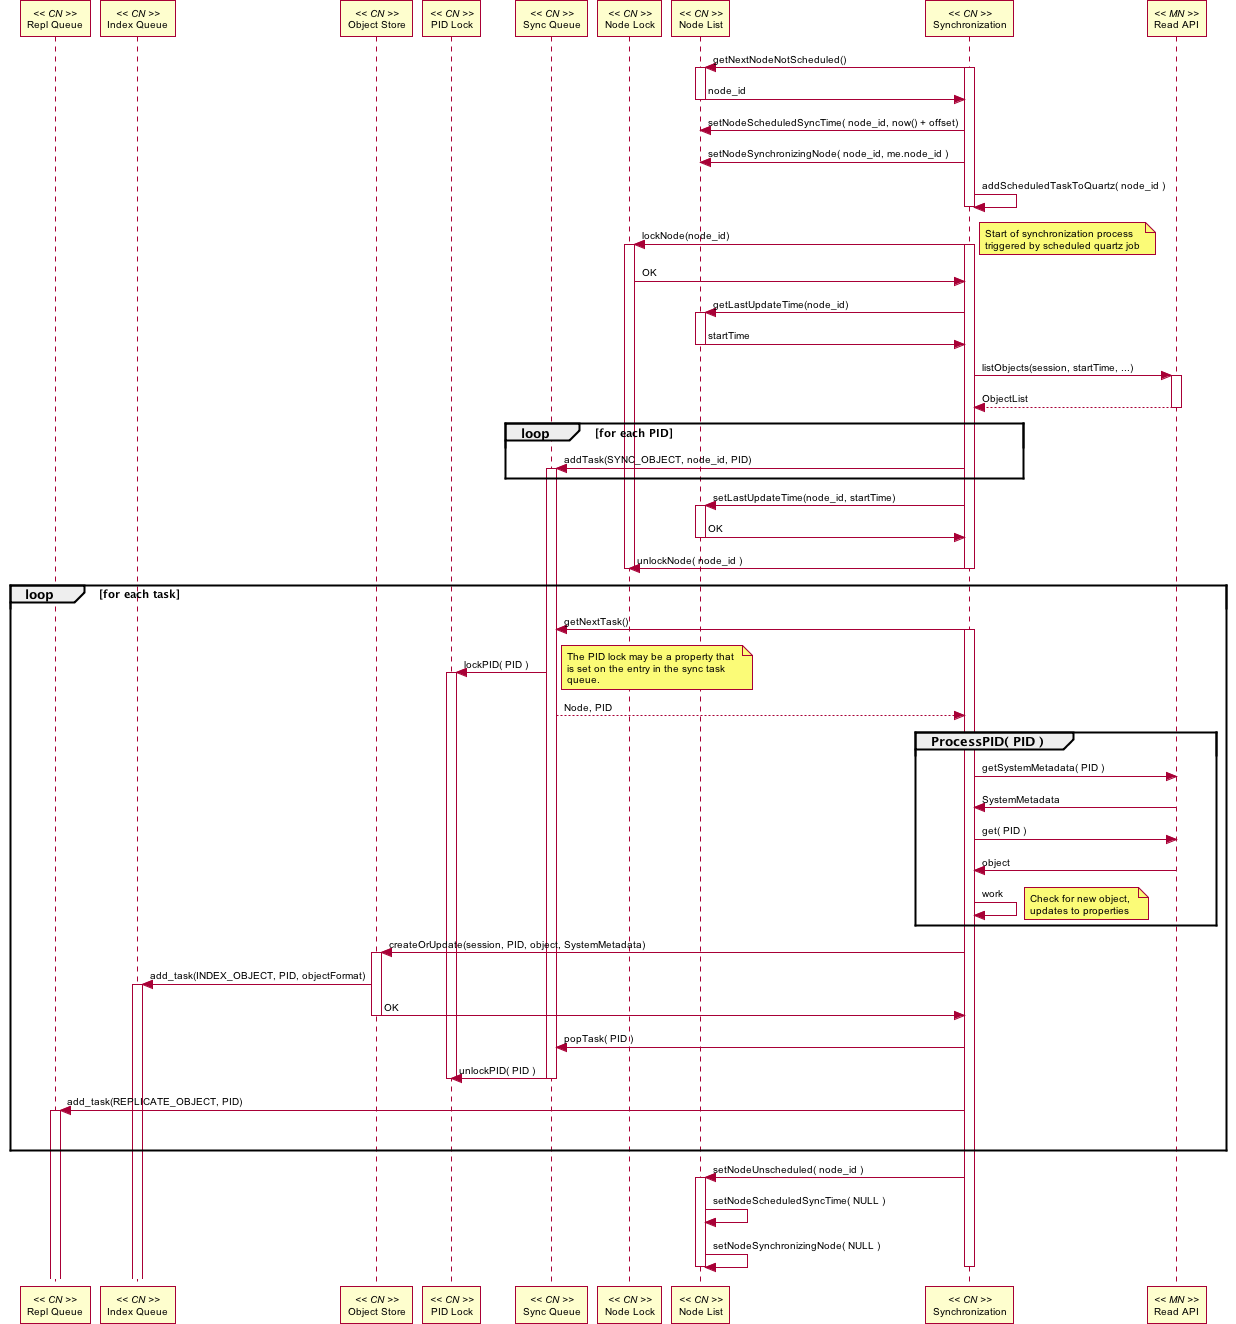

The diagram above was rendered by PlantUML. Its source (embedded in the PNG):
@startuml images/06_seq.png
skinparam activityFontColor black
skinparam activityFontSize 10
skinparam activityFontName arial
skinparam activityArrowFontColor black
skinparam activityArrowFontSize 10
skinparam activityArrowFontName arial
skinparam classArrowFontColor black
skinparam classArrowFontSize 10
skinparam classArrowFontName arial
skinparam classAttributeFontColor black
skinparam classAttributeFontSize 10
skinparam classAttributeFontName arial
skinparam classFontColor black
skinparam classFontSize 10
skinparam classFontName arial
skinparam componentFontColor black
skinparam componentFontSize 10
skinparam componentFontName arial
skinparam componentArrowFontColor black
skinparam componentArrowFontSize 10
skinparam componentArrowFontName arial
skinparam noteFontColor black
skinparam noteFontSize 10
skinparam noteFontName arial
skinparam packageFontColor black
skinparam packageFontSize 10
skinparam packageFontName arial
skinparam sequenceActorFontColor black
skinparam sequenceActorFontSize 10
skinparam sequenceActorFontName arial
skinparam sequenceArrowFontColor black
skinparam sequenceArrowFontSize 10
skinparam sequenceArrowFontName arial
skinparam sequenceGroupingFontColor black
skinparam sequenceGroupingFontSize 10
skinparam sequenceGroupingFontName arial
skinparam sequenceGroupingHeaderFontColor black
skinparam sequenceGroupingHeaderFontSize 10
skinparam sequenceGroupingHeaderFontName arial
skinparam sequenceParticipantFontColor black
skinparam sequenceParticipantFontSize 10
skinparam sequenceParticipantFontName arial
skinparam sequenceTitleFontColor black
skinparam sequenceTitleFontSize 10
skinparam sequenceTitleFontName arial
skinparam titleFontColor black
skinparam titleFontSize 10
skinparam titleFontName arial
skinparam usecaseFontColor black
skinparam usecaseFontSize 7
skinparam usecaseFontName arial
skinparam usecaseActorFontColor black
skinparam usecaseActorFontSize 7
skinparam usecaseActorFontName arial
skinparam usecaseArrowFontColor black
skinparam usecaseArrowFontSize 7
skinparam usecaseArrowFontName arial
participant "Repl Queue" as cn_repl << CN >>
participant "Index Queue" as cn_index << CN >>
participant "Object Store" as cn_objs << CN >>
participant "PID Lock" as c_pidlock << CN >>
participant "Sync Queue" as cn_queue << CN >>
participant "Node Lock" as c_nodelock << CN >>
participant "Node List" as c_nodes << CN >>
participant "Synchronization" as c_sync << CN >>
participant "Read API" as m_read << MN >>

'm_crud -> c_notify: notify(session, pid, OBJECT_CREATED)
'c_notify -> cn_queue: addTask(SYNC_OBJECT, node, pid)
'note right
'  notification triggered by successful 
'  create operation on MN.
'end note

'm_rep -> c_notify: setReplicationStatus(token, pid, COMPLETE)
'c_notify -> cn_queue: addTask(SYNC_OBJECT, node, pid)
'note right
'  notification triggered by completed 
'  replication operation on MN.
'end note
c_sync -> c_nodes: getNextNodeNotScheduled()
activate c_sync
activate c_nodes
c_nodes -> c_sync: node_id
deactivate c_nodes
c_sync -> c_nodes: setNodeScheduledSyncTime( node_id, now() + offset)
c_sync -> c_nodes: setNodeSynchronizingNode( node_id, me.node_id )
c_sync -> c_sync: addScheduledTaskToQuartz( node_id )
deactivate c_sync

c_sync -> c_nodelock: lockNode(node_id)
activate c_sync
note right
  Start of synchronization process 
  triggered by scheduled quartz job
end note
activate c_nodelock
c_nodelock -> c_sync: OK
c_sync -> c_nodes: getLastUpdateTime(node_id)
activate c_nodes
c_nodes -> c_sync: startTime
deactivate c_nodes

c_sync -> m_read: listObjects(session, startTime, ...)
activate m_read
c_sync <-- m_read: ObjectList
deactivate m_read
loop for each PID
  c_sync -> cn_queue: addTask(SYNC_OBJECT, node_id, PID)
  activate cn_queue
end
c_sync -> c_nodes: setLastUpdateTime(node_id, startTime)
activate c_nodes
c_nodes -> c_sync: OK
deactivate c_nodes

c_sync -> c_nodelock: unlockNode( node_id )    
deactivate c_sync
deactivate c_nodelock

loop for each task
  c_sync -> cn_queue: getNextTask()
  activate c_sync
  cn_queue -> c_pidlock: lockPID( PID )
  activate c_pidlock
  note right
    The PID lock may be a property that 
    is set on the entry in the sync task
    queue. 
  end note
  cn_queue --> c_sync: Node, PID
  group ProcessPID( PID )
    c_sync -> m_read: getSystemMetadata( PID )
    m_read -> c_sync: SystemMetadata
    c_sync -> m_read: get( PID )
    m_read -> c_sync: object
    c_sync -> c_sync: work
    note right
      Check for new object, 
      updates to properties
    end note
  end
  c_sync -> cn_objs: createOrUpdate(session, PID, object, SystemMetadata)
  activate cn_objs
  cn_objs -> cn_index: add_task(INDEX_OBJECT, PID, objectFormat)
  activate cn_index
  cn_objs -> c_sync: OK
  deactivate cn_objs
  c_sync -> cn_queue: popTask( PID )
  cn_queue -> c_pidlock: unlockPID( PID )
  deactivate cn_queue
  deactivate c_pidlock
  c_sync -> cn_repl: add_task(REPLICATE_OBJECT, PID)
  activate cn_repl
  deactivate cn_queue
end

c_sync -> c_nodes: setNodeUnscheduled( node_id )
activate c_nodes
c_nodes -> c_nodes: setNodeScheduledSyncTime( NULL )
c_nodes -> c_nodes: setNodeSynchronizingNode( NULL )
deactivate c_nodes
deactivate c_sync
@enduml